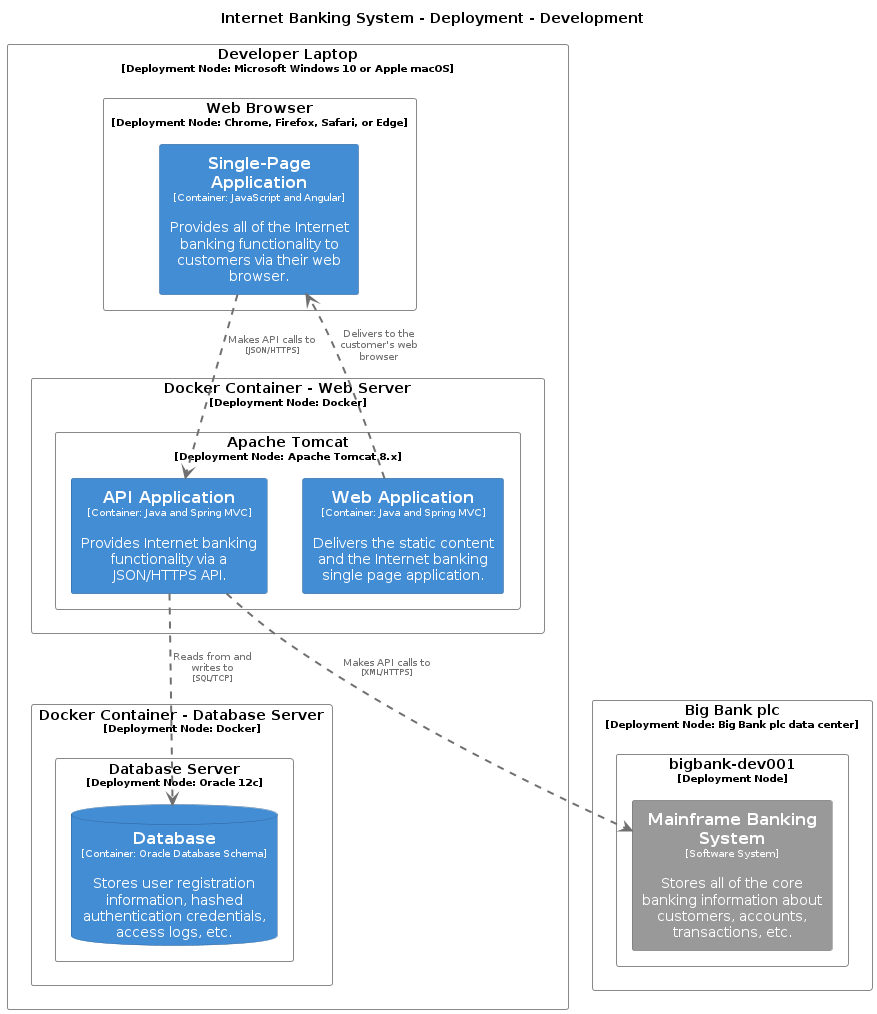

The diagram above was rendered by PlantUML. Its source (embedded in the PNG):
@startuml
set separator none
title Internet Banking System - Deployment - Development

top to bottom direction

skinparam {
  arrowFontSize 10
  defaultTextAlignment center
  wrapWidth 200
  maxMessageSize 100
}

hide stereotype

skinparam rectangle<<Development.DeveloperLaptop.DockerContainerWebServer.ApacheTomcat.APIApplication_1>> {
  BackgroundColor #438dd5
  FontColor #ffffff
  BorderColor #2e6295
  shadowing false
}
skinparam rectangle<<Development.DeveloperLaptop.DockerContainerWebServer.ApacheTomcat>> {
  BackgroundColor #ffffff
  FontColor #000000
  BorderColor #888888
  shadowing false
}
skinparam rectangle<<Development.BigBankplc>> {
  BackgroundColor #ffffff
  FontColor #000000
  BorderColor #888888
  shadowing false
}
skinparam database<<Development.DeveloperLaptop.DockerContainerDatabaseServer.DatabaseServer.Database_1>> {
  BackgroundColor #438dd5
  FontColor #ffffff
  BorderColor #2e6295
  shadowing false
}
skinparam rectangle<<Development.DeveloperLaptop.DockerContainerDatabaseServer.DatabaseServer>> {
  BackgroundColor #ffffff
  FontColor #000000
  BorderColor #888888
  shadowing false
}
skinparam rectangle<<Development.DeveloperLaptop>> {
  BackgroundColor #ffffff
  FontColor #000000
  BorderColor #888888
  shadowing false
}
skinparam rectangle<<Development.DeveloperLaptop.DockerContainerDatabaseServer>> {
  BackgroundColor #ffffff
  FontColor #000000
  BorderColor #888888
  shadowing false
}
skinparam rectangle<<Development.DeveloperLaptop.DockerContainerWebServer>> {
  BackgroundColor #ffffff
  FontColor #000000
  BorderColor #888888
  shadowing false
}
skinparam rectangle<<Development.BigBankplc.bigbankdev001.MainframeBankingSystem_1>> {
  BackgroundColor #999999
  FontColor #ffffff
  BorderColor #6b6b6b
  shadowing false
}
skinparam rectangle<<Development.DeveloperLaptop.WebBrowser.SinglePageApplication_1>> {
  BackgroundColor #438dd5
  FontColor #ffffff
  BorderColor #2e6295
  shadowing false
}
skinparam rectangle<<Development.DeveloperLaptop.DockerContainerWebServer.ApacheTomcat.WebApplication_1>> {
  BackgroundColor #438dd5
  FontColor #ffffff
  BorderColor #2e6295
  shadowing false
}
skinparam rectangle<<Development.DeveloperLaptop.WebBrowser>> {
  BackgroundColor #ffffff
  FontColor #000000
  BorderColor #888888
  shadowing false
}
skinparam rectangle<<Development.BigBankplc.bigbankdev001>> {
  BackgroundColor #ffffff
  FontColor #000000
  BorderColor #888888
  shadowing false
}

rectangle "Developer Laptop\n<size:10>[Deployment Node: Microsoft Windows 10 or Apple macOS]</size>" <<Development.DeveloperLaptop>> as Development.DeveloperLaptop {
  rectangle "Web Browser\n<size:10>[Deployment Node: Chrome, Firefox, Safari, or Edge]</size>" <<Development.DeveloperLaptop.WebBrowser>> as Development.DeveloperLaptop.WebBrowser {
    rectangle "==Single-Page Application\n<size:10>[Container: JavaScript and Angular]</size>\n\nProvides all of the Internet banking functionality to customers via their web browser." <<Development.DeveloperLaptop.WebBrowser.SinglePageApplication_1>> as Development.DeveloperLaptop.WebBrowser.SinglePageApplication_1
  }

  rectangle "Docker Container - Web Server\n<size:10>[Deployment Node: Docker]</size>" <<Development.DeveloperLaptop.DockerContainerWebServer>> as Development.DeveloperLaptop.DockerContainerWebServer {
    rectangle "Apache Tomcat\n<size:10>[Deployment Node: Apache Tomcat 8.x]</size>" <<Development.DeveloperLaptop.DockerContainerWebServer.ApacheTomcat>> as Development.DeveloperLaptop.DockerContainerWebServer.ApacheTomcat {
      rectangle "==Web Application\n<size:10>[Container: Java and Spring MVC]</size>\n\nDelivers the static content and the Internet banking single page application." <<Development.DeveloperLaptop.DockerContainerWebServer.ApacheTomcat.WebApplication_1>> as Development.DeveloperLaptop.DockerContainerWebServer.ApacheTomcat.WebApplication_1
      rectangle "==API Application\n<size:10>[Container: Java and Spring MVC]</size>\n\nProvides Internet banking functionality via a JSON/HTTPS API." <<Development.DeveloperLaptop.DockerContainerWebServer.ApacheTomcat.APIApplication_1>> as Development.DeveloperLaptop.DockerContainerWebServer.ApacheTomcat.APIApplication_1
    }

  }

  rectangle "Docker Container - Database Server\n<size:10>[Deployment Node: Docker]</size>" <<Development.DeveloperLaptop.DockerContainerDatabaseServer>> as Development.DeveloperLaptop.DockerContainerDatabaseServer {
    rectangle "Database Server\n<size:10>[Deployment Node: Oracle 12c]</size>" <<Development.DeveloperLaptop.DockerContainerDatabaseServer.DatabaseServer>> as Development.DeveloperLaptop.DockerContainerDatabaseServer.DatabaseServer {
      database "==Database\n<size:10>[Container: Oracle Database Schema]</size>\n\nStores user registration information, hashed authentication credentials, access logs, etc." <<Development.DeveloperLaptop.DockerContainerDatabaseServer.DatabaseServer.Database_1>> as Development.DeveloperLaptop.DockerContainerDatabaseServer.DatabaseServer.Database_1
    }

  }

}

rectangle "Big Bank plc\n<size:10>[Deployment Node: Big Bank plc data center]</size>" <<Development.BigBankplc>> as Development.BigBankplc {
  rectangle "bigbank-dev001\n<size:10>[Deployment Node]</size>" <<Development.BigBankplc.bigbankdev001>> as Development.BigBankplc.bigbankdev001 {
    rectangle "==Mainframe Banking System\n<size:10>[Software System]</size>\n\nStores all of the core banking information about customers, accounts, transactions, etc." <<Development.BigBankplc.bigbankdev001.MainframeBankingSystem_1>> as Development.BigBankplc.bigbankdev001.MainframeBankingSystem_1
  }

}

Development.DeveloperLaptop.DockerContainerWebServer.ApacheTomcat.WebApplication_1 .[#707070,thickness=2].> Development.DeveloperLaptop.WebBrowser.SinglePageApplication_1 : "<color:#707070>Delivers to the customer's web browser"
Development.DeveloperLaptop.WebBrowser.SinglePageApplication_1 .[#707070,thickness=2].> Development.DeveloperLaptop.DockerContainerWebServer.ApacheTomcat.APIApplication_1 : "<color:#707070>Makes API calls to\n<color:#707070><size:8>[JSON/HTTPS]</size>"
Development.DeveloperLaptop.DockerContainerWebServer.ApacheTomcat.APIApplication_1 .[#707070,thickness=2].> Development.DeveloperLaptop.DockerContainerDatabaseServer.DatabaseServer.Database_1 : "<color:#707070>Reads from and writes to\n<color:#707070><size:8>[SQL/TCP]</size>"
Development.DeveloperLaptop.DockerContainerWebServer.ApacheTomcat.APIApplication_1 .[#707070,thickness=2].> Development.BigBankplc.bigbankdev001.MainframeBankingSystem_1 : "<color:#707070>Makes API calls to\n<color:#707070><size:8>[XML/HTTPS]</size>"
@enduml